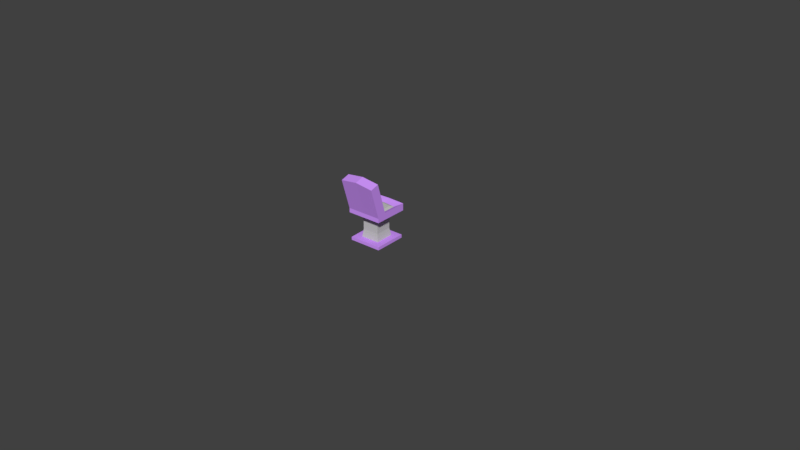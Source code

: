 # Source: Seat.blend  (saved by Blender 2.79.0; exported with 4.5.12 LTS)
import bpy
from mathutils import Matrix  # noqa: F401  (used for matrix-valued properties, if any)

bpy.ops.wm.read_factory_settings(use_empty=True)
scene = bpy.context.scene
scene.name = 'Scene'

# ---- collections
col_collection_1 = bpy.data.collections.new('Collection 1'); scene.collection.children.link(col_collection_1)
col_collection_1.hide_render = True
col_collection_1.hide_viewport = True
col_collection_2 = bpy.data.collections.new('Collection 2'); scene.collection.children.link(col_collection_2)

# ---- materials (node trees are filled in below, after node groups)
mat_seatrim = bpy.data.materials.new('SeatRim')
mat_seatrim.alpha_threshold = 0.0
mat_seatrim.use_transparent_shadow = False
mat_seatrim.diffuse_color = (0.6355, 0.3022, 1.0, 1.0)
mat_seatrim.roughness = 0.5
mat_seatrim.line_color = (0.0, 0.0, 0.0, 1.0)
mat_seatcushion = bpy.data.materials.new('SeatCushion')
mat_seatcushion.alpha_threshold = 0.0
mat_seatcushion.use_transparent_shadow = False
mat_seatcushion.diffuse_color = (0.5596, 0.5587, 0.5488, 1.0)
mat_seatcushion.roughness = 0.5

# ---- material node trees

# ---- world
world_world = bpy.data.worlds.new('World'); scene.world = world_world
world_world.color = (0.05088, 0.05088, 0.05088)
world_world.use_sun_shadow = False
world_world.sun_shadow_jitter_overblur = 0.0
world_world.cycles.sampling_method = 'MANUAL'

# ---- meshes
me_cube = bpy.data.meshes.new('Cube')
me_cube.from_pydata([(1.0, 0.4408, -0.4408), (1.0, -0.4408, -0.4408), (-0.7223, -1.0, -0.7223), (-1.0, 1.0, -1.0), (1.0, 0.4408, 0.4408), (1.0, -0.4408, 0.4408), (-0.7223, -1.0, 0.7223), (-1.0, 1.0, 1.0), (1.0, 1.0, -1.0), (0.7223, -1.0, -0.7223), (1.0, 1.0, 1.0), (0.7223, -1.0, 0.7223), (1.619, 0.4408, -0.4408), (1.619, -0.4408, -0.4408), (1.619, 0.4408, 0.4408), (1.619, -0.4408, 0.4408), (0.515, 0.515, -1.492), (0.515, -0.515, -1.492), (-0.515, 0.515, -1.492), (-0.515, -0.515, -1.492), (1.0, -1.0, -1.0), (-1.0, -1.0, -1.0), (1.0, -1.0, 1.0), (-1.0, -1.0, 1.0), (0.4899, -1.262, -0.4899), (-0.4899, -1.262, -0.4899), (0.4899, -1.262, 0.4899), (-0.4899, -1.262, 0.4899), (0.7223, -1.262, -0.7223), (-0.7223, -1.262, -0.7223), (0.7223, -1.262, 0.7223), (-0.7223, -1.262, 0.7223), (0.4899, -0.8786, -0.4899), (-0.4899, -0.8786, -0.4899), (0.4899, -0.8786, 0.4899), (-0.4899, -0.8786, 0.4899)], [], [(20, 21, 19, 17), (10, 7, 23, 22), (5, 1, 13, 15), (2, 9, 28, 29), (21, 23, 7, 3), (10, 8, 3, 7), (0, 1, 20, 8), (4, 0, 8, 10), (1, 5, 22, 20), (5, 4, 10, 22), (12, 14, 15, 13), (1, 0, 12, 13), (4, 5, 15, 14), (0, 4, 14, 12), (16, 17, 19, 18), (3, 8, 16, 18), (8, 20, 17, 16), (21, 3, 18, 19), (9, 2, 21, 20), (11, 9, 20, 22), (2, 6, 23, 21), (6, 11, 22, 23), (27, 25, 33, 35), (11, 6, 31, 30), (9, 11, 30, 28), (6, 2, 29, 31), (24, 25, 29, 28), (26, 24, 28, 30), (25, 27, 31, 29), (27, 26, 30, 31), (32, 34, 35, 33), (25, 24, 32, 33), (26, 27, 35, 34), (24, 26, 34, 32)])
me_cube.materials.append(mat_seatrim)
me_cube.use_remesh_preserve_volume = False
me_cube.use_remesh_preserve_attributes = False
me_cube.use_mirror_vertex_groups = False
me_cube.update()
me_cube_001 = bpy.data.meshes.new('Cube.001')
me_cube_001.from_pydata([(-0.06378, -0.1239, 0.06777), (-0.08533, 0.08911, 0.5), (0.06378, -0.1239, 0.06777), (0.08533, 0.08911, 0.5), (-0.08533, -0.03547, 0.5), (0.08533, -0.03547, 0.5), (0.08533, -0.08155, 0.5), (-0.08533, -0.08155, 0.5), (0.1234, -0.1879, 0.04556), (-0.1234, -0.1879, 0.04556), (0.06378, 0.06035, 0.2618), (0.1234, -0.1213, 0.2677), (-0.08542, -0.07238, 0.2668), (-0.1234, -0.1213, 0.2677), (-0.06378, 0.06035, 0.2618), (0.08542, -0.07238, 0.2668), (-0.1234, -0.1239, 0.02686), (0.1234, -0.1239, 0.02686), (-0.1234, -0.05733, 0.249), (0.1234, -0.05733, 0.249), (0.1234, 0.1234, 0.2499), (-0.1234, 0.1234, 0.2499), (-0.08542, -0.134, 0.0538), (0.08542, -0.134, 0.0538), (-0.06378, -0.06791, 0.2612), (0.06378, -0.06791, 0.2612), (0.08542, 0.07627, 0.2675), (-0.08542, 0.07627, 0.2675), (0.1234, 0.1234, 0.2992), (0.1234, -0.1217, 0.2985), (-0.1234, -0.1217, 0.2985), (-0.1234, 0.1234, 0.2992), (0.1234, -0.05722, 0.2985), (-0.1234, -0.05722, 0.2985), (0.06717, 0.06885, 0.3149), (0.06717, -0.06474, 0.3143), (-0.06717, -0.06474, 0.3143), (-0.06717, 0.06885, 0.3149), (0.06717, -0.02941, 0.3143), (-0.06717, -0.0294, 0.3143), (0.06717, 0.06885, 0.4773), (0.06717, -0.06539, 0.4787), (-0.06717, -0.06539, 0.4787), (-0.06717, 0.06885, 0.4773), (0.06717, -0.02923, 0.4772), (-0.06717, -0.02923, 0.4772), (0.1161, 0.1172, 0.4773), (0.1161, 0.1172, 0.5), (0.1161, -0.1148, 0.4787), (0.1161, -0.1149, 0.5), (-0.1161, -0.1148, 0.4787), (-0.1161, -0.1149, 0.5), (-0.1161, 0.1172, 0.4773), (-0.1161, 0.1172, 0.5), (0.1161, -0.05225, 0.5), (-0.1161, -0.05225, 0.5), (0.1161, -0.05229, 0.4772), (-0.1161, -0.05229, 0.4772), (-0.05919, -0.02682, 0.4229), (-0.05919, -0.02687, 0.3686), (0.05919, 0.05967, 0.369), (0.05919, 0.05967, 0.4231), (0.05919, -0.05825, 0.3686), (0.05919, -0.05845, 0.4229), (-0.05919, -0.05825, 0.3686), (-0.05919, -0.05845, 0.4229), (-0.05919, 0.05967, 0.369), (-0.05919, 0.05967, 0.4231), (0.05919, -0.02687, 0.3686), (0.05919, -0.02682, 0.4229), (-3.725e-08, -0.1274, 0.009095), (-6.706e-08, -0.03547, 0.5), (-1.49e-08, 0.08911, 0.5), (-8.196e-08, -0.08155, 0.5), (-6.706e-08, -0.1914, 0.02779), (-6.706e-08, -0.06791, 0.2612), (-4.675e-10, 0.1288, 0.2499), (-7.451e-08, -0.1213, 0.2677), (-4.47e-08, -0.1376, 0.04143), (-1.49e-08, 0.08544, 0.2676), (-5.215e-08, -0.1271, 0.05654), (-1.49e-08, 0.06826, 0.2618), (-4.675e-10, 0.1288, 0.2992), (-7.451e-08, -0.1217, 0.2985), (-2.253e-08, 0.06885, 0.3149), (-6.359e-08, -0.06474, 0.3143), (-2.253e-08, 0.06885, 0.4773), (-7.532e-08, -0.06539, 0.4787), (-7.451e-09, 0.1172, 0.5), (-8.941e-08, -0.1149, 0.5), (-7.451e-09, 0.1172, 0.4773), (-8.941e-08, -0.1148, 0.4787), (-6.359e-08, -0.05825, 0.3686), (-6.945e-08, -0.05845, 0.4229), (-2.253e-08, 0.05967, 0.4231), (-2.84e-08, 0.05967, 0.369)], [], [(71, 4, 7, 73), (5, 6, 49, 54), (44, 40, 46, 56), (4, 1, 53, 55), (72, 1, 4, 71), (3, 5, 54, 47), (74, 70, 17, 8), (87, 41, 48, 91), (8, 17, 19, 11), (82, 76, 21, 31), (74, 8, 11, 77), (80, 75, 25, 2), (9, 13, 18, 16), (75, 81, 10, 25), (78, 23, 17, 70), (12, 22, 16, 18), (23, 15, 19, 17), (79, 27, 21, 76), (15, 26, 20, 19), (27, 12, 18, 21), (80, 2, 23, 78), (24, 0, 22, 12), (2, 25, 15, 23), (81, 14, 27, 79), (25, 10, 26, 15), (14, 24, 12, 27), (84, 82, 31, 37), (11, 19, 32, 29), (77, 11, 29, 83), (19, 20, 28, 32), (13, 30, 33, 18), (18, 33, 31, 21), (95, 84, 37, 66), (29, 32, 38, 35), (83, 29, 35, 85), (32, 28, 34, 38), (30, 36, 39, 33), (33, 39, 37, 31), (73, 7, 51, 89), (63, 69, 44, 41), (93, 63, 41, 87), (69, 61, 40, 44), (65, 42, 45, 58), (58, 45, 43, 67), (57, 55, 53, 52), (50, 51, 55, 57), (56, 46, 47, 54), (91, 48, 49, 89), (48, 56, 54, 49), (88, 90, 52, 53), (86, 43, 52, 90), (45, 42, 50, 57), (72, 3, 47, 88), (41, 44, 56, 48), (7, 4, 55, 51), (43, 45, 57, 52), (39, 59, 66, 37), (59, 58, 67, 66), (36, 64, 59, 39), (64, 65, 58, 59), (38, 34, 60, 68), (68, 60, 61, 69), (85, 35, 62, 92), (92, 62, 63, 93), (35, 38, 68, 62), (62, 68, 69, 63), (86, 94, 67, 43), (94, 95, 66, 67), (61, 60, 95, 94), (40, 61, 94, 86), (64, 92, 93, 65), (36, 85, 92, 64), (1, 72, 88, 53), (40, 86, 90, 46), (47, 46, 90, 88), (50, 91, 89, 51), (65, 93, 87, 42), (6, 73, 89, 49), (30, 83, 85, 36), (60, 34, 84, 95), (13, 77, 83, 30), (34, 28, 82, 84), (10, 81, 79, 26), (0, 80, 78, 22), (26, 79, 76, 20), (22, 78, 70, 16), (24, 14, 81, 75), (0, 24, 75, 80), (9, 74, 77, 13), (28, 20, 76, 82), (42, 87, 91, 50), (9, 16, 70, 74), (3, 72, 71, 5), (5, 71, 73, 6)])
me_cube_001.polygons.foreach_set('material_index', [0, 0, 0, 0, 0, 0, 0, 0, 0, 0, 0, 1, 0, 1, 0, 0, 0, 0, 0, 0, 1, 1, 1, 1, 1, 1, 0, 0, 0, 0, 0, 0, 1, 0, 0, 0, 0, 0, 0, 1, 1, 1, 1, 1, 0, 0, 0, 0, 0, 0, 0, 0, 0, 0, 0, 0, 1, 1, 1, 1, 1, 1, 1, 1, 1, 1, 1, 1, 1, 1, 1, 1, 0, 0, 0, 0, 1, 0, 0, 1, 0, 0, 1, 1, 0, 0, 1, 1, 0, 0, 0, 0, 0, 0])
me_cube_001.materials.append(mat_seatrim)
me_cube_001.materials.append(mat_seatcushion)
me_cube_001.use_remesh_preserve_volume = False
me_cube_001.use_remesh_preserve_attributes = False
me_cube_001.use_mirror_vertex_groups = False
me_cube_001.update()

# ---- objects
ob_cube = bpy.data.objects.new('Cube', me_cube)
ob_seat = bpy.data.objects.new('Seat', me_cube_001)

# ---- transforms, parenting, visibility, modifiers, constraints
ob_cube.location = (0.0, 0.0, 0.0)
ob_cube.rotation_euler = (3.142, 0.0, 3.142)
ob_cube.lock_rotations_4d = False
ob_cube.empty_display_type = 'ARROWS'
ob_cube.lineart.crease_threshold = 0.0
ob_seat.location = (0.0, 0.0, 0.0)
ob_seat.rotation_euler = (3.142, 0.0, 3.142)
ob_seat.lock_rotations_4d = False
ob_seat.empty_display_type = 'ARROWS'
ob_seat.lineart.crease_threshold = 0.0

# ---- collection membership
col_collection_1.objects.link(ob_cube)
col_collection_2.objects.link(ob_seat)

# ---- scene / render settings (as saved in the file)
scene.frame_start = 1; scene.frame_end = 250; scene.frame_set(16)
scene.render.engine = 'BLENDER_EEVEE_NEXT'
scene.render.resolution_percentage = 50
scene.render.dither_intensity = 0.0
scene.cycles.use_denoising = False
scene.cycles.samples = 128
scene.cycles.sampling_pattern = 'TABULATED_SOBOL'
scene.cycles.use_adaptive_sampling = False
scene.cycles.use_light_tree = False
scene.cycles.blur_glossy = 0.0
scene.cycles.sample_clamp_indirect = 0.0
scene.view_settings.view_transform = 'Standard'
bpy.context.view_layer.update()

# ---- added for rendering (the .blend has no active camera and no usable light): camera, sun
cam_auto = bpy.data.cameras.new('AutoCamera')
cam_auto.lens = 50.0
cam_auto.sensor_width = 36.0
cam_auto.clip_end = 1000.0
ob_auto_camera = bpy.data.objects.new('AutoCamera', cam_auto)
scene.collection.objects.link(ob_auto_camera)
ob_auto_camera.location = (4.25525, -4.86624, 2.91057)
ob_auto_camera.rotation_euler = (1.09748, -7.21219e-08, 0.694738)
scene.camera = ob_auto_camera
light_auto_sun = bpy.data.lights.new('AutoSun', 'SUN')
light_auto_sun.energy = 3.0
light_auto_sun.angle = 0.0523599
ob_auto_sun = bpy.data.objects.new('AutoSun', light_auto_sun)
scene.collection.objects.link(ob_auto_sun)
ob_auto_sun.rotation_euler = (0.872665, 0.174533, 0.523599)
bpy.context.view_layer.update()
